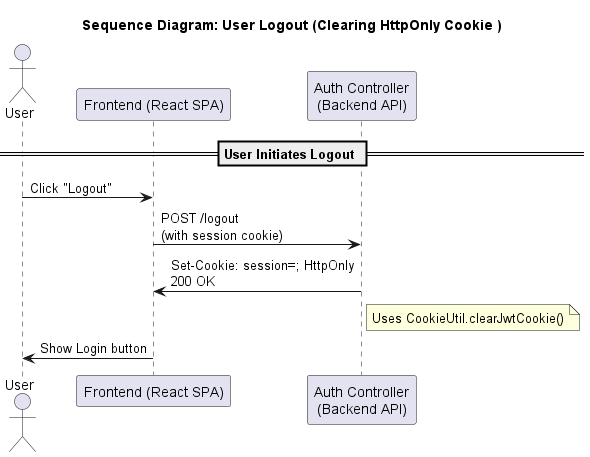

The diagram above was rendered by PlantUML. Its source (embedded in the PNG):
@startuml logout_user_sequence_diagram
title Sequence Diagram: User Logout (Clearing HttpOnly Cookie )

actor User
participant "Frontend (React SPA)" as FE
participant "Auth Controller\n(Backend API)" as AuthCtrl

== User Initiates Logout ==

User -> FE: Click "Logout"
FE -> AuthCtrl: POST /logout\n(with session cookie)


AuthCtrl -> FE: Set-Cookie: session=; HttpOnly\n200 OK
note right of AuthCtrl
  Uses CookieUtil.clearJwtCookie()
end note

FE -> User: Show Login button

@enduml